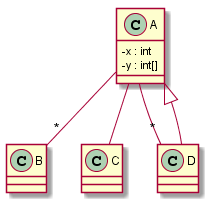

The diagram above was rendered by PlantUML. Its source (embedded in the PNG):
@startuml
skinparam classAttributeIconSize 0
A -- "*" B
A -- C
A -- "*" D
class A {
-x : int
-y : int[]
} 
class B {
} 
class C {
} 
A  ^-- D 
class D {
} 
@enduml